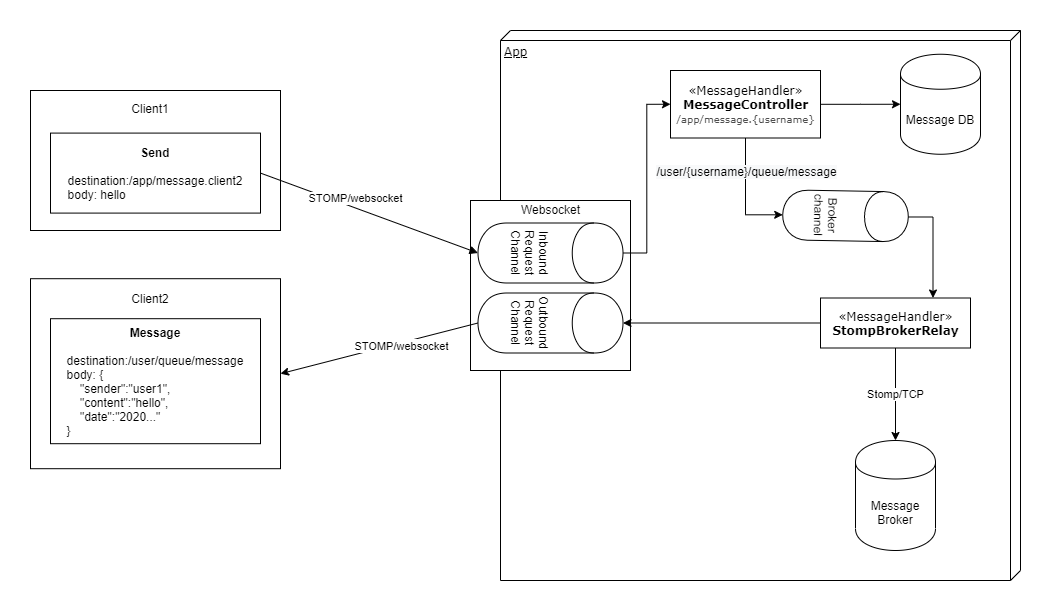

The diagram above was exported from draw.io. Its source (the exported page's mxGraphModel, read from the mxfile embedded in the PNG):
<mxGraphModel dx="1152" dy="825" grid="1" gridSize="10" guides="1" tooltips="1" connect="1" arrows="1" fold="1" page="1" pageScale="1" pageWidth="1100" pageHeight="850" background="#ffffff" math="0" shadow="0">
  <root>
    <mxCell id="0" />
    <mxCell id="1" parent="0" />
    <mxCell id="Ba8wiLeZmoTV3JlQlK5--46" value="Object" style="html=1;glass=0;align=center;" vertex="1" parent="1">
      <mxGeometry x="55" y="190" width="250" height="140" as="geometry" />
    </mxCell>
    <mxCell id="Ba8wiLeZmoTV3JlQlK5--43" value="Object" style="html=1;glass=0;align=center;" vertex="1" parent="1">
      <mxGeometry x="55" y="378.2" width="250" height="190" as="geometry" />
    </mxCell>
    <mxCell id="39150e848f15840c-2" value="App&lt;br&gt;" style="verticalAlign=top;align=left;spacingTop=8;spacingLeft=2;spacingRight=12;shape=cube;size=10;direction=south;fontStyle=4;html=1;rounded=0;shadow=0;comic=0;labelBackgroundColor=none;strokeWidth=1;fontFamily=Verdana;fontSize=12" parent="1" vertex="1">
      <mxGeometry x="525" y="130" width="520" height="550" as="geometry" />
    </mxCell>
    <mxCell id="Ba8wiLeZmoTV3JlQlK5--25" style="edgeStyle=orthogonalEdgeStyle;rounded=0;orthogonalLoop=1;jettySize=auto;html=1;entryX=0;entryY=0.5;entryDx=0;entryDy=0;" edge="1" parent="1" source="39150e848f15840c-8" target="Ba8wiLeZmoTV3JlQlK5--22">
      <mxGeometry relative="1" as="geometry" />
    </mxCell>
    <mxCell id="39150e848f15840c-8" value="«MessageHandler»&lt;br&gt;&lt;b&gt;MessageController&lt;br&gt;&lt;/b&gt;&lt;span style=&quot;color: rgb(77 , 77 , 77) ; font-size: 10px&quot;&gt;/app/message.{username}&lt;/span&gt;" style="html=1;rounded=0;shadow=0;comic=0;labelBackgroundColor=none;strokeWidth=1;fontFamily=Verdana;fontSize=12;align=center;" parent="1" vertex="1">
      <mxGeometry x="695" y="170" width="150" height="67.5" as="geometry" />
    </mxCell>
    <mxCell id="Ba8wiLeZmoTV3JlQlK5--2" value="&lt;b&gt;Send&lt;/b&gt;&lt;br&gt;&lt;br&gt;&lt;div style=&quot;text-align: left&quot;&gt;&lt;span&gt;destination:/app/message.client2&lt;/span&gt;&lt;/div&gt;&lt;div style=&quot;text-align: left&quot;&gt;&lt;span&gt;body: hello&lt;/span&gt;&lt;/div&gt;" style="rounded=0;whiteSpace=wrap;html=1;" vertex="1" parent="1">
      <mxGeometry x="75" y="232.59" width="210" height="80" as="geometry" />
    </mxCell>
    <mxCell id="Ba8wiLeZmoTV3JlQlK5--22" value="Message DB" style="shape=cylinder;whiteSpace=wrap;html=1;boundedLbl=1;backgroundOutline=1;" vertex="1" parent="1">
      <mxGeometry x="925" y="153.75" width="80" height="100" as="geometry" />
    </mxCell>
    <mxCell id="Ba8wiLeZmoTV3JlQlK5--27" value="Message Broker" style="shape=cylinder;whiteSpace=wrap;html=1;boundedLbl=1;backgroundOutline=1;" vertex="1" parent="1">
      <mxGeometry x="880" y="540" width="80" height="110" as="geometry" />
    </mxCell>
    <mxCell id="Ba8wiLeZmoTV3JlQlK5--29" value="Websocket" style="html=1;glass=0;align=center;spacingTop=-152;" vertex="1" parent="1">
      <mxGeometry x="495" y="300" width="160" height="170" as="geometry" />
    </mxCell>
    <mxCell id="Ba8wiLeZmoTV3JlQlK5--18" value="Inbound Request Channel" style="shape=cylinder;whiteSpace=wrap;html=1;boundedLbl=1;backgroundOutline=1;rotation=90;" vertex="1" parent="1">
      <mxGeometry x="545" y="280" width="60" height="145" as="geometry" />
    </mxCell>
    <mxCell id="Ba8wiLeZmoTV3JlQlK5--54" style="rounded=0;jumpStyle=none;orthogonalLoop=1;jettySize=auto;html=1;exitX=0.5;exitY=1;exitDx=0;exitDy=0;entryX=1;entryY=0.5;entryDx=0;entryDy=0;" edge="1" parent="1" source="Ba8wiLeZmoTV3JlQlK5--28" target="Ba8wiLeZmoTV3JlQlK5--43">
      <mxGeometry relative="1" as="geometry" />
    </mxCell>
    <mxCell id="Ba8wiLeZmoTV3JlQlK5--56" value="&lt;span style=&quot;font-size: 11px&quot;&gt;STOMP/websocket&lt;/span&gt;" style="text;html=1;align=center;verticalAlign=middle;resizable=0;points=[];labelBackgroundColor=#ffffff;" vertex="1" connectable="0" parent="Ba8wiLeZmoTV3JlQlK5--54">
      <mxGeometry x="-0.213" y="2" relative="1" as="geometry">
        <mxPoint as="offset" />
      </mxGeometry>
    </mxCell>
    <mxCell id="Ba8wiLeZmoTV3JlQlK5--28" value="Outbound&lt;br&gt;Request Channel" style="shape=cylinder;whiteSpace=wrap;html=1;boundedLbl=1;backgroundOutline=1;rotation=90;" vertex="1" parent="1">
      <mxGeometry x="545" y="350" width="60" height="145" as="geometry" />
    </mxCell>
    <mxCell id="Ba8wiLeZmoTV3JlQlK5--21" style="edgeStyle=orthogonalEdgeStyle;rounded=0;orthogonalLoop=1;jettySize=auto;html=1;entryX=0;entryY=0.5;entryDx=0;entryDy=0;" edge="1" parent="1" source="Ba8wiLeZmoTV3JlQlK5--18" target="39150e848f15840c-8">
      <mxGeometry relative="1" as="geometry" />
    </mxCell>
    <mxCell id="Ba8wiLeZmoTV3JlQlK5--3" value="STOMP/websocket" style="html=1;verticalAlign=bottom;endArrow=block;exitX=1;exitY=0.5;exitDx=0;exitDy=0;entryX=0.5;entryY=1;entryDx=0;entryDy=0;" edge="1" parent="1" source="Ba8wiLeZmoTV3JlQlK5--2" target="Ba8wiLeZmoTV3JlQlK5--18">
      <mxGeometry x="-0.125" width="80" relative="1" as="geometry">
        <mxPoint x="145" y="179.76" as="sourcePoint" />
        <mxPoint x="465" y="195" as="targetPoint" />
        <mxPoint as="offset" />
      </mxGeometry>
    </mxCell>
    <mxCell id="Ba8wiLeZmoTV3JlQlK5--33" value="Stomp/TCP" style="edgeStyle=orthogonalEdgeStyle;rounded=0;orthogonalLoop=1;jettySize=auto;html=1;exitX=0.5;exitY=1;exitDx=0;exitDy=0;" edge="1" parent="1" source="Ba8wiLeZmoTV3JlQlK5--31" target="Ba8wiLeZmoTV3JlQlK5--27">
      <mxGeometry relative="1" as="geometry" />
    </mxCell>
    <mxCell id="Ba8wiLeZmoTV3JlQlK5--34" style="edgeStyle=orthogonalEdgeStyle;rounded=0;orthogonalLoop=1;jettySize=auto;html=1;exitX=0;exitY=0.5;exitDx=0;exitDy=0;entryX=0.5;entryY=0;entryDx=0;entryDy=0;" edge="1" parent="1" source="Ba8wiLeZmoTV3JlQlK5--31" target="Ba8wiLeZmoTV3JlQlK5--28">
      <mxGeometry relative="1" as="geometry" />
    </mxCell>
    <mxCell id="Ba8wiLeZmoTV3JlQlK5--31" value="«MessageHandler»&lt;br&gt;&lt;b&gt;StompBrokerRelay&lt;br&gt;&lt;/b&gt;" style="html=1;rounded=0;shadow=0;comic=0;labelBackgroundColor=none;strokeWidth=1;fontFamily=Verdana;fontSize=12;align=center;" vertex="1" parent="1">
      <mxGeometry x="845" y="397.5" width="150" height="50" as="geometry" />
    </mxCell>
    <mxCell id="Ba8wiLeZmoTV3JlQlK5--39" style="edgeStyle=orthogonalEdgeStyle;rounded=0;orthogonalLoop=1;jettySize=auto;html=1;exitX=0.5;exitY=0;exitDx=0;exitDy=0;entryX=0.75;entryY=0;entryDx=0;entryDy=0;" edge="1" parent="1" source="Ba8wiLeZmoTV3JlQlK5--37" target="Ba8wiLeZmoTV3JlQlK5--31">
      <mxGeometry relative="1" as="geometry" />
    </mxCell>
    <mxCell id="Ba8wiLeZmoTV3JlQlK5--52" style="edgeStyle=orthogonalEdgeStyle;rounded=0;orthogonalLoop=1;jettySize=auto;html=1;exitX=0.5;exitY=1;exitDx=0;exitDy=0;entryX=0.5;entryY=1;entryDx=0;entryDy=0;" edge="1" parent="1" source="39150e848f15840c-8" target="Ba8wiLeZmoTV3JlQlK5--37">
      <mxGeometry relative="1" as="geometry" />
    </mxCell>
    <mxCell id="Ba8wiLeZmoTV3JlQlK5--53" value="&lt;span style=&quot;text-align: left ; background-color: rgb(248 , 249 , 250)&quot;&gt;/user/{username}/queue/message&lt;/span&gt;" style="text;html=1;align=center;verticalAlign=middle;resizable=0;points=[];labelBackgroundColor=#ffffff;" vertex="1" connectable="0" parent="Ba8wiLeZmoTV3JlQlK5--52">
      <mxGeometry x="0.0209" relative="1" as="geometry">
        <mxPoint y="-25.5" as="offset" />
      </mxGeometry>
    </mxCell>
    <mxCell id="Ba8wiLeZmoTV3JlQlK5--37" value="Broker channel&lt;br&gt;" style="shape=cylinder;whiteSpace=wrap;html=1;boundedLbl=1;backgroundOutline=1;glass=0;align=center;rotation=91;" vertex="1" parent="1">
      <mxGeometry x="845" y="252.59000000000006" width="50" height="125.61" as="geometry" />
    </mxCell>
    <mxCell id="Ba8wiLeZmoTV3JlQlK5--40" value="&lt;b&gt;Message&lt;/b&gt;&lt;br&gt;&lt;br&gt;&lt;div style=&quot;text-align: left&quot;&gt;&lt;span&gt;destination:/user/queue/message&lt;/span&gt;&lt;/div&gt;&lt;div style=&quot;text-align: left&quot;&gt;&lt;span&gt;body: {&lt;/span&gt;&lt;/div&gt;&lt;div style=&quot;text-align: left&quot;&gt;&lt;span&gt;&amp;nbsp; &amp;nbsp; &quot;sender&quot;:&quot;user1&quot;,&lt;/span&gt;&lt;/div&gt;&lt;div style=&quot;text-align: left&quot;&gt;&lt;span&gt;&amp;nbsp; &amp;nbsp; &quot;content&quot;:&quot;hello&quot;,&lt;/span&gt;&lt;/div&gt;&lt;div style=&quot;text-align: left&quot;&gt;&lt;span&gt;&amp;nbsp; &amp;nbsp; &quot;date&quot;:&quot;2020...&quot;&lt;/span&gt;&lt;/div&gt;&lt;div style=&quot;text-align: left&quot;&gt;&lt;span&gt;}&lt;/span&gt;&lt;/div&gt;" style="rounded=0;whiteSpace=wrap;html=1;" vertex="1" parent="1">
      <mxGeometry x="75" y="418.2" width="210" height="125" as="geometry" />
    </mxCell>
    <mxCell id="Ba8wiLeZmoTV3JlQlK5--44" value="Client2" style="text;html=1;strokeColor=none;fillColor=none;align=center;verticalAlign=middle;whiteSpace=wrap;rounded=0;glass=0;" vertex="1" parent="1">
      <mxGeometry x="155" y="388.2" width="40" height="20" as="geometry" />
    </mxCell>
    <mxCell id="Ba8wiLeZmoTV3JlQlK5--47" value="Client1" style="text;html=1;strokeColor=none;fillColor=none;align=center;verticalAlign=middle;whiteSpace=wrap;rounded=0;glass=0;" vertex="1" parent="1">
      <mxGeometry x="155" y="197.5" width="40" height="20" as="geometry" />
    </mxCell>
  </root>
</mxGraphModel>